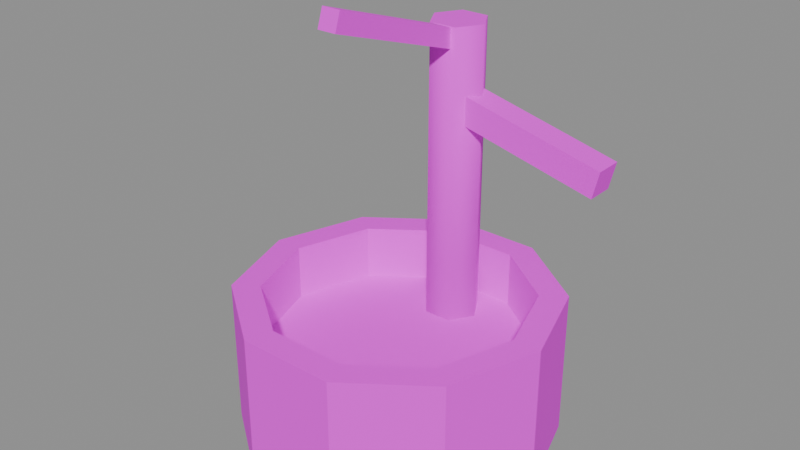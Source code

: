 # Source: mach_well_pump.blend  (saved by Blender 5.3.31; exported with 4.5.12 LTS)
import bpy
from mathutils import Matrix  # noqa: F401  (used for matrix-valued properties, if any)

bpy.ops.wm.read_factory_settings(use_empty=True)
scene = bpy.context.scene
scene.name = 'Scene'

# ---- images (referenced by path relative to the original .blend; pixels are not part of the script)
import os
ASSET_DIR = os.environ.get("B2B_ASSET_DIR", "")  # directory of the original .blend (textures are referenced by path, not embedded)
HERE = os.path.dirname(os.path.abspath(__file__))  # packed textures are extracted next to this script under _unpacked/

def load_image(name, relpath, width, height, colorspace="sRGB"):
    """Load a texture the original file referenced (path relative to the .blend, or extracted next to this script)."""
    p = next((c for c in (os.path.join(HERE, relpath), os.path.join(ASSET_DIR, relpath)) if relpath and os.path.exists(c)), "")
    if p:
        img = bpy.data.images.load(p, check_existing=True)
        img.name = name
    else:  # same state as the original file: an image datablock whose file is absent (Cycles renders it pink)
        img = bpy.data.images.new(name, width, height)
        img.source = "FILE"
        img.filepath = "//" + (relpath or name)
    img.colorspace_settings.name = colorspace
    return img
img_village_palette_png = load_image('village_palette.png', 'village_palette.png', 1024, 1024, 'sRGB')

# ---- materials (node trees are filled in below, after node groups)
mat_villagepalette = bpy.data.materials.new('VillagePalette')

# ---- material node trees
mat_villagepalette.use_nodes = True; mat_villagepalette.node_tree.nodes.clear()
_N = mat_villagepalette.node_tree.nodes; _L = mat_villagepalette.node_tree.links
n0 = _N.new('ShaderNodeBsdfPrincipled'); n0.name = 'Principled BSDF'; n0.location = (-200, 100)
n0.inputs[2].default_value = 0.9
n0.inputs[10].default_value = 0.005
n1 = _N.new('ShaderNodeOutputMaterial'); n1.name = 'Material Output'; n1.location = (200, 100)
n2 = _N.new('ShaderNodeTexImage'); n2.name = 'Image Texture'; n2.location = (-320, 300)
n2.image = img_village_palette_png
_L.new(n0.outputs[0], n1.inputs[0])
_L.new(n2.outputs[0], n0.inputs[0])
n1.is_active_output = True

# ---- meshes
me_mach_well_pump = bpy.data.meshes.new('mach_well_pump')
me_mach_well_pump.from_pydata([(1.7, 0.0, 0.0), (1.375, 0.9992, 0.0), (0.5253, 1.617, 0.0), (-0.5253, 1.617, 0.0), (-1.375, 0.9992, 0.0), (-1.7, 2.082e-16, 0.0), (-1.375, -0.9992, 0.0), (-0.5253, -1.617, 0.0), (0.5253, -1.617, 0.0), (1.375, -0.9992, 0.0), (1.7, 0.0, 1.6), (1.375, 0.9992, 1.6), (0.5253, 1.617, 1.6), (-0.5253, 1.617, 1.6), (-1.375, 0.9992, 1.6), (-1.7, 2.082e-16, 1.6), (-1.375, -0.9992, 1.6), (-0.5253, -1.617, 1.6), (0.5253, -1.617, 1.6), (1.375, -0.9992, 1.6), (1.4, 0.0, 1.6), (1.133, 0.8229, 1.6), (0.4326, 1.331, 1.6), (-0.4326, 1.331, 1.6), (-1.133, 0.8229, 1.6), (-1.4, 1.715e-16, 1.6), (-1.133, -0.8229, 1.6), (-0.4326, -1.331, 1.6), (0.4326, -1.331, 1.6), (1.133, -0.8229, 1.6), (1.4, 0.0, 0.9), (1.133, 0.8229, 0.9), (0.4326, 1.331, 0.9), (-0.4326, 1.331, 0.9), (-1.133, 0.8229, 0.9), (-1.4, 1.715e-16, 0.9), (-1.133, -0.8229, 0.9), (-0.4326, -1.331, 0.9), (0.4326, -1.331, 0.9), (1.133, -0.8229, 0.9), (1.4, 0.0, 0.9), (1.133, 0.8229, 0.9), (0.4326, 1.331, 0.9), (-0.4326, 1.331, 0.9), (-1.133, 0.8229, 0.9), (-1.4, 1.715e-16, 0.9), (-1.133, -0.8229, 0.9), (-0.4326, -1.331, 0.9), (0.4326, -1.331, 0.9), (1.133, -0.8229, 0.9), (1.4, 0.0, 1.0), (1.133, 0.8229, 1.0), (0.4326, 1.331, 1.0), (-0.4326, 1.331, 1.0), (-1.133, 0.8229, 1.0), (-1.4, 1.715e-16, 1.0), (-1.133, -0.8229, 1.0), (-0.4326, -1.331, 1.0), (0.4326, -1.331, 1.0), (1.133, -0.8229, 1.0), (0.3, 0.9, 0.8), (0.15, 1.16, 0.8), (-0.15, 1.16, 0.8), (-0.3, 0.9, 0.8), (-0.15, 0.6402, 0.8), (0.15, 0.6402, 0.8), (0.3, 0.9, 4.2), (0.15, 1.16, 4.2), (-0.15, 1.16, 4.2), (-0.3, 0.9, 4.2), (-0.15, 0.6402, 4.2), (0.15, 0.6402, 4.2), (-0.1, 0.8684, 3.905), (0.1, 0.8684, 3.905), (0.1, 0.9316, 4.095), (-0.1, 0.9316, 4.095), (-0.1, -0.9316, 4.505), (0.1, -0.9316, 4.505), (0.1, -0.8684, 4.695), (-0.1, -0.8684, 4.695), (-0.03436, 0.75, 3.254), (-0.03436, 1.05, 3.254), (0.03436, 1.05, 3.546), (0.03436, 0.75, 3.546), (1.666, 0.75, 2.854), (1.666, 1.05, 2.854), (1.734, 1.05, 3.146), (1.734, 0.75, 3.146)], [], [(0, 1, 11, 10), (1, 2, 12, 11), (2, 3, 13, 12), (3, 4, 14, 13), (4, 5, 15, 14), (5, 6, 16, 15), (6, 7, 17, 16), (7, 8, 18, 17), (8, 9, 19, 18), (9, 0, 10, 19), (10, 11, 21, 20), (11, 12, 22, 21), (12, 13, 23, 22), (13, 14, 24, 23), (14, 15, 25, 24), (15, 16, 26, 25), (16, 17, 27, 26), (17, 18, 28, 27), (18, 19, 29, 28), (19, 10, 20, 29), (20, 21, 31, 30), (21, 22, 32, 31), (22, 23, 33, 32), (23, 24, 34, 33), (24, 25, 35, 34), (25, 26, 36, 35), (26, 27, 37, 36), (27, 28, 38, 37), (28, 29, 39, 38), (29, 20, 30, 39), (9, 8, 7, 6, 5, 4, 3, 2, 1, 0), (30, 31, 32, 33, 34, 35, 36, 37, 38, 39), (40, 41, 51, 50), (41, 42, 52, 51), (42, 43, 53, 52), (43, 44, 54, 53), (44, 45, 55, 54), (45, 46, 56, 55), (46, 47, 57, 56), (47, 48, 58, 57), (48, 49, 59, 58), (49, 40, 50, 59), (49, 48, 47, 46, 45, 44, 43, 42, 41, 40), (50, 51, 52, 53, 54, 55, 56, 57, 58, 59), (60, 61, 67, 66), (61, 62, 68, 67), (62, 63, 69, 68), (63, 64, 70, 69), (64, 65, 71, 70), (65, 60, 66, 71), (65, 64, 63, 62, 61, 60), (66, 67, 68, 69, 70, 71), (72, 75, 74, 73), (76, 77, 78, 79), (72, 73, 77, 76), (73, 74, 78, 77), (74, 75, 79, 78), (75, 72, 76, 79), (80, 83, 82, 81), (84, 85, 86, 87), (80, 81, 85, 84), (81, 82, 86, 85), (82, 83, 87, 86), (83, 80, 84, 87)])
me_mach_well_pump.polygons.foreach_set('use_smooth', [0, 0, 0, 0, 0, 0, 0, 0, 0, 0, 0, 0, 0, 0, 0, 0, 0, 0, 0, 0, 0, 0, 0, 0, 0, 0, 0, 0, 0, 0, 0, 0, 0, 0, 0, 0, 0, 0, 0, 0, 0, 0, 0, 0, 1, 1, 1, 1, 1, 1, 0, 0, 0, 0, 0, 0, 0, 0, 0, 0, 0, 0, 0, 0])
_uv = me_mach_well_pump.uv_layers.new(name='UVMap')
_uv.uv.foreach_set('vector', [0.2109, 0.42, 0.2109, 0.42, 0.2109, 0.6, 0.2109, 0.6, 0.2109, 0.42, 0.2109, 0.42, 0.2109, 0.6, 0.2109, 0.6, 0.2109, 0.42, 0.2109, 0.42, 0.2109, 0.6, 0.2109, 0.6, 0.2109, 0.42, 0.2109, 0.42, 0.2109, 0.6, 0.2109, 0.6, 0.2109, 0.42, 0.2109, 0.42, 0.2109, 0.6, 0.2109, 0.6, 0.2109, 0.42, 0.2109, 0.42, 0.2109, 0.6, 0.2109, 0.6, 0.2109, 0.42, 0.2109, 0.42, 0.2109, 0.6, 0.2109, 0.6, 0.2109, 0.42, 0.2109, 0.42, 0.2109, 0.6, 0.2109, 0.6, 0.2109, 0.42, 0.2109, 0.42, 0.2109, 0.6, 0.2109, 0.6, 0.2109, 0.42, 0.2109, 0.42, 0.2109, 0.6, 0.2109, 0.6, 0.2109, 0.6, 0.2109, 0.6, 0.2109, 0.6, 0.2109, 0.6, 0.2109, 0.6, 0.2109, 0.6, 0.2109, 0.6, 0.2109, 0.6, 0.2109, 0.6, 0.2109, 0.6, 0.2109, 0.6, 0.2109, 0.6, 0.2109, 0.6, 0.2109, 0.6, 0.2109, 0.6, 0.2109, 0.6, 0.2109, 0.6, 0.2109, 0.6, 0.2109, 0.6, 0.2109, 0.6, 0.2109, 0.6, 0.2109, 0.6, 0.2109, 0.6, 0.2109, 0.6, 0.2109, 0.6, 0.2109, 0.6, 0.2109, 0.6, 0.2109, 0.6, 0.2109, 0.6, 0.2109, 0.6, 0.2109, 0.6, 0.2109, 0.6, 0.2109, 0.6, 0.2109, 0.6, 0.2109, 0.6, 0.2109, 0.6, 0.2109, 0.6, 0.2109, 0.6, 0.2109, 0.6, 0.2109, 0.6, 0.2109, 0.6, 0.2109, 0.6, 0.2109, 0.5213, 0.2109, 0.5213, 0.2109, 0.6, 0.2109, 0.6, 0.2109, 0.5213, 0.2109, 0.5213, 0.2109, 0.6, 0.2109, 0.6, 0.2109, 0.5213, 0.2109, 0.5213, 0.2109, 0.6, 0.2109, 0.6, 0.2109, 0.5213, 0.2109, 0.5213, 0.2109, 0.6, 0.2109, 0.6, 0.2109, 0.5213, 0.2109, 0.5213, 0.2109, 0.6, 0.2109, 0.6, 0.2109, 0.5213, 0.2109, 0.5213, 0.2109, 0.6, 0.2109, 0.6, 0.2109, 0.5213, 0.2109, 0.5213, 0.2109, 0.6, 0.2109, 0.6, 0.2109, 0.5213, 0.2109, 0.5213, 0.2109, 0.6, 0.2109, 0.6, 0.2109, 0.5213, 0.2109, 0.5213, 0.2109, 0.6, 0.2109, 0.6, 0.2109, 0.5213, 0.2109, 0.5213, 0.2109, 0.42, 0.2109, 0.42, 0.2109, 0.42, 0.2109, 0.42, 0.2109, 0.42, 0.2109, 0.42, 0.2109, 0.42, 0.2109, 0.42, 0.2109, 0.42, 0.2109, 0.42, 0.2109, 0.5213, 0.2109, 0.5213, 0.2109, 0.5213, 0.2109, 0.5213, 0.2109, 0.5213, 0.2109, 0.5213, 0.2109, 0.5213, 0.2109, 0.5213, 0.2109, 0.5213, 0.2109, 0.5213, 0.8984, 0.42, 0.8984, 0.42, 0.8984, 0.6, 0.8984, 0.6, 0.8984, 0.42, 0.8984, 0.42, 0.8984, 0.6, 0.8984, 0.6, 0.8984, 0.42, 0.8984, 0.42, 0.8984, 0.6, 0.8984, 0.6, 0.8984, 0.42, 0.8984, 0.42, 0.8984, 0.6, 0.8984, 0.6, 0.8984, 0.42, 0.8984, 0.42, 0.8984, 0.6, 0.8984, 0.6, 0.8984, 0.42, 0.8984, 0.42, 0.8984, 0.6, 0.8984, 0.6, 0.8984, 0.42, 0.8984, 0.42, 0.8984, 0.6, 0.8984, 0.6, 0.8984, 0.42, 0.8984, 0.42, 0.8984, 0.6, 0.8984, 0.6, 0.8984, 0.42, 0.8984, 0.42, 0.8984, 0.6, 0.8984, 0.6, 0.8984, 0.42, 0.8984, 0.42, 0.8984, 0.6, 0.8984, 0.6, 0.8984, 0.42, 0.8984, 0.42, 0.8984, 0.42, 0.8984, 0.42, 0.8984, 0.42, 0.8984, 0.42, 0.8984, 0.42, 0.8984, 0.42, 0.8984, 0.42, 0.8984, 0.42, 0.8984, 0.6, 0.8984, 0.6, 0.8984, 0.6, 0.8984, 0.6, 0.8984, 0.6, 0.8984, 0.6, 0.8984, 0.6, 0.8984, 0.6, 0.8984, 0.6, 0.8984, 0.6, 0.4453, 0.42, 0.4453, 0.42, 0.4453, 0.6, 0.4453, 0.6, 0.4453, 0.42, 0.4453, 0.42, 0.4453, 0.6, 0.4453, 0.6, 0.4453, 0.42, 0.4453, 0.42, 0.4453, 0.6, 0.4453, 0.6, 0.4453, 0.42, 0.4453, 0.42, 0.4453, 0.6, 0.4453, 0.6, 0.4453, 0.42, 0.4453, 0.42, 0.4453, 0.6, 0.4453, 0.6, 0.4453, 0.42, 0.4453, 0.42, 0.4453, 0.6, 0.4453, 0.6, 0.4453, 0.42, 0.4453, 0.42, 0.4453, 0.42, 0.4453, 0.42, 0.4453, 0.42, 0.4453, 0.42, 0.4453, 0.6, 0.4453, 0.6, 0.4453, 0.6, 0.4453, 0.6, 0.4453, 0.6, 0.4453, 0.6, 0.4453, 0.42, 0.4453, 0.4632, 0.4453, 0.4632, 0.4453, 0.42, 0.4453, 0.5568, 0.4453, 0.5568, 0.4453, 0.6, 0.4453, 0.6, 0.4453, 0.42, 0.4453, 0.42, 0.4453, 0.5568, 0.4453, 0.5568, 0.4453, 0.42, 0.4453, 0.4632, 0.4453, 0.6, 0.4453, 0.5568, 0.4453, 0.4632, 0.4453, 0.4632, 0.4453, 0.6, 0.4453, 0.6, 0.4453, 0.4632, 0.4453, 0.42, 0.4453, 0.5568, 0.4453, 0.6, 0.4609, 0.524, 0.4609, 0.6, 0.4609, 0.6, 0.4609, 0.524, 0.4609, 0.42, 0.4609, 0.42, 0.4609, 0.496, 0.4609, 0.496, 0.4609, 0.524, 0.4609, 0.524, 0.4609, 0.42, 0.4609, 0.42, 0.4609, 0.524, 0.4609, 0.6, 0.4609, 0.496, 0.4609, 0.42, 0.4609, 0.6, 0.4609, 0.6, 0.4609, 0.496, 0.4609, 0.496, 0.4609, 0.6, 0.4609, 0.524, 0.4609, 0.42, 0.4609, 0.496])
me_mach_well_pump.materials.append(mat_villagepalette)
me_mach_well_pump.update()

# ---- objects
ob_mach_well_pump = bpy.data.objects.new('mach_well_pump', me_mach_well_pump)

# ---- transforms, parenting, visibility, modifiers, constraints
ob_mach_well_pump.location = (0.0, 0.0, 0.0)

# ---- collection membership
scene.collection.objects.link(ob_mach_well_pump)

# ---- scene / render settings (as saved in the file)
scene.frame_start = 1; scene.frame_end = 250; scene.frame_set(1)
scene.render.engine = 'BLENDER_EEVEE_NEXT'
scene.render.bake_bias = 0.0
scene.render.bake_samples = 0
scene.render.compositor_device = 'GPU'
scene.eevee.use_volume_custom_range = False
scene.eevee.fast_gi_thickness_near = 0.1
scene.eevee.fast_gi_thickness_far = 0.0
scene.eevee.ray_tracing_options.screen_trace_thickness = 0.1
bpy.context.view_layer.update()

# ---- added for rendering (the .blend has no active camera and no usable light): camera, sun + grey world if the file has none
cam_auto = bpy.data.cameras.new('AutoCamera')
cam_auto.lens = 50.0
cam_auto.sensor_width = 36.0
cam_auto.clip_end = 1000.0
ob_auto_camera = bpy.data.objects.new('AutoCamera', cam_auto)
scene.collection.objects.link(ob_auto_camera)
ob_auto_camera.location = (6.1748, -7.38915, 7.27353)
ob_auto_camera.rotation_euler = (1.09748, -7.21219e-08, 0.694738)
scene.camera = ob_auto_camera
light_auto_sun = bpy.data.lights.new('AutoSun', 'SUN')
light_auto_sun.energy = 3.0
light_auto_sun.angle = 0.0523599
ob_auto_sun = bpy.data.objects.new('AutoSun', light_auto_sun)
scene.collection.objects.link(ob_auto_sun)
ob_auto_sun.rotation_euler = (0.872665, 0.174533, 0.523599)
if scene.world is None:
    world_auto = bpy.data.worlds.new('AutoWorld')
    world_auto.color = (0.3, 0.3, 0.3)
    scene.world = world_auto
bpy.context.view_layer.update()

